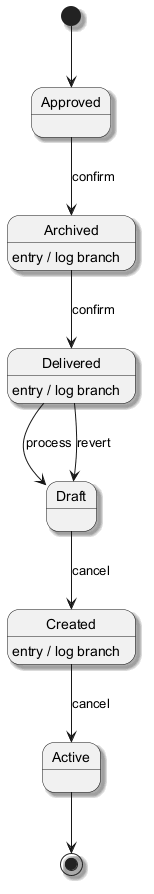

The diagram above was rendered by PlantUML. Its source (embedded in the PNG):
@startuml
skinparam backgroundColor #FFFFFF
skinparam classBackgroundColor #F3E5F5
skinparam classBorderColor #6A1B9A
skinparam shadowing true
[*] --> Approved
Approved --> Archived : confirm
Archived --> Delivered : confirm
Archived : entry / log branch
Delivered --> Draft : process
Delivered : entry / log branch
Draft --> Created : cancel
Created --> Active : cancel
Created : entry / log branch
Delivered --> Draft : revert
Active --> [*]
@enduml